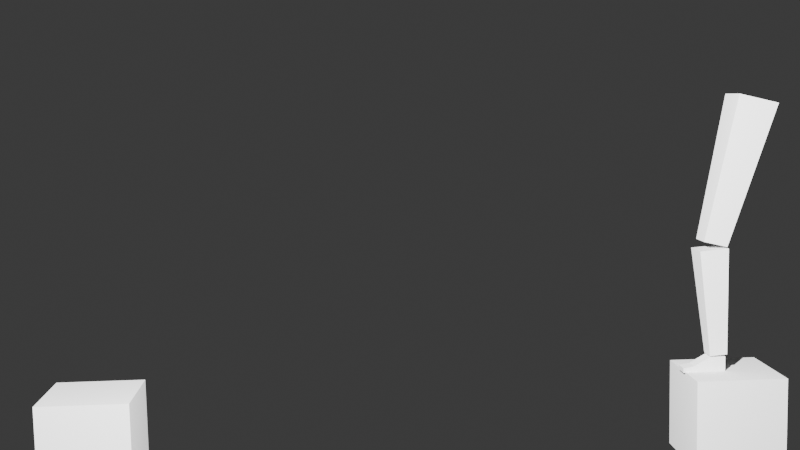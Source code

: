 # Source: nogarig1.blend  (saved by Blender 5.1.30; exported with 4.5.12 LTS)
import bpy
from mathutils import Matrix  # noqa: F401  (used for matrix-valued properties, if any)

bpy.ops.wm.read_factory_settings(use_empty=True)
scene = bpy.context.scene
scene.name = 'Scene'

# ---- collections
col_collection = bpy.data.collections.new('Collection'); scene.collection.children.link(col_collection)

# ---- world
world_world = bpy.data.worlds.new('World'); scene.world = world_world
world_world.use_nodes = True; world_world.node_tree.nodes.clear()
_N = world_world.node_tree.nodes; _L = world_world.node_tree.links
n0 = _N.new('ShaderNodeOutputWorld'); n0.name = 'World Output'; n0.location = (200, 100)
n1 = _N.new('ShaderNodeBackground'); n1.name = 'Background'; n1.location = (-200, 100)
n1.inputs[0].default_value = (0.05088, 0.05088, 0.05088, 1.0)
_L.new(n1.outputs[0], n0.inputs[0])
n0.is_active_output = True
world_world.color = (0.05088, 0.05088, 0.05088)
world_world.sun_shadow_jitter_overblur = 0.0

# ---- cameras
cam_camera = bpy.data.cameras.new('Camera')
cam_camera.clip_end = 100.0
cam_camera.ortho_scale = 7.314

# ---- lights
light_light = bpy.data.lights.new('Light', 'POINT')
light_light.exposure = 5.614
light_light.energy = 1031.0
light_light.shadow_soft_size = 0.1

# ---- meshes
me_cube_002 = bpy.data.meshes.new('Cube.002')
me_cube_002.from_pydata([(-0.2706, -0.1657, -0.447), (-0.3723, -0.3196, 2.866), (-0.2706, 0.3756, -0.447), (-0.3723, 0.5744, 2.866), (0.2706, -0.1657, -0.447), (0.5217, -0.3196, 2.866), (0.2706, 0.3756, -0.447), (0.5217, 0.5744, 2.866)], [], [(0, 1, 3, 2), (2, 3, 7, 6), (6, 7, 5, 4), (4, 5, 1, 0), (2, 6, 4, 0), (7, 3, 1, 5)])
_uv = me_cube_002.uv_layers.new(name='UVMap')
_uv.uv.foreach_set('vector', [0.375, 0.0, 0.625, 0.0, 0.625, 0.25, 0.375, 0.25, 0.375, 0.25, 0.625, 0.25, 0.625, 0.5, 0.375, 0.5, 0.375, 0.5, 0.625, 0.5, 0.625, 0.75, 0.375, 0.75, 0.375, 0.75, 0.625, 0.75, 0.625, 1.0, 0.375, 1.0, 0.125, 0.5, 0.375, 0.5, 0.375, 0.75, 0.125, 0.75, 0.625, 0.5, 0.875, 0.5, 0.875, 0.75, 0.625, 0.75])
me_cube_002.update()
me_cube_003 = bpy.data.meshes.new('Cube.003')
me_cube_003.from_pydata([(-0.1947, -0.1947, -0.3216), (-0.2678, -0.2005, 2.062), (-0.1947, 0.1947, -0.3216), (-0.2678, 0.4427, 2.062), (0.1947, -0.1947, -0.3216), (0.3753, -0.2005, 2.062), (0.1947, 0.1947, -0.3216), (0.3753, 0.4427, 2.062)], [], [(0, 1, 3, 2), (2, 3, 7, 6), (6, 7, 5, 4), (4, 5, 1, 0), (2, 6, 4, 0), (7, 3, 1, 5)])
_uv = me_cube_003.uv_layers.new(name='UVMap')
_uv.uv.foreach_set('vector', [0.375, 0.0, 0.625, 0.0, 0.625, 0.25, 0.375, 0.25, 0.375, 0.25, 0.625, 0.25, 0.625, 0.5, 0.375, 0.5, 0.375, 0.5, 0.625, 0.5, 0.625, 0.75, 0.375, 0.75, 0.375, 0.75, 0.625, 0.75, 0.625, 1.0, 0.375, 1.0, 0.125, 0.5, 0.375, 0.5, 0.375, 0.75, 0.125, 0.75, 0.625, 0.5, 0.875, 0.5, 0.875, 0.75, 0.625, 0.75])
me_cube_003.update()
me_cube_004 = bpy.data.meshes.new('Cube.004')
me_cube_004.from_pydata([(-0.1722, -0.1722, -0.1722), (-0.1722, -0.1722, 0.1722), (-0.1722, 0.1722, -0.1722), (-0.1722, 0.1722, 0.1722), (0.1722, -0.1722, -0.1722), (0.1722, -0.1722, 0.1722), (0.1722, 0.1722, -0.1722), (0.1722, 0.1722, 0.1722), (-0.5342, 0.1722, -0.1722), (-0.5342, -0.1722, -0.1722), (-0.5342, -0.1722, -0.02995), (-0.5342, 0.1722, -0.02995), (-0.775, 0.1722, -0.1722), (-0.775, -0.1722, -0.1722), (-0.775, -0.1722, -0.06836), (-0.775, 0.1722, -0.06836)], [], [(3, 2, 8, 11), (2, 3, 7, 6), (6, 7, 5, 4), (4, 5, 1, 0), (2, 6, 4, 0), (7, 3, 1, 5), (10, 11, 15, 14), (0, 1, 10, 9), (1, 3, 11, 10), (2, 0, 9, 8), (13, 14, 15, 12), (8, 9, 13, 12), (11, 8, 12, 15), (9, 10, 14, 13)])
_uv = me_cube_004.uv_layers.new(name='UVMap')
_uv.uv.foreach_set('vector', [0.625, 0.25, 0.375, 0.25, 0.375, 0.25, 0.625, 0.25, 0.375, 0.25, 0.625, 0.25, 0.625, 0.5, 0.375, 0.5, 0.375, 0.5, 0.625, 0.5, 0.625, 0.75, 0.375, 0.75, 0.375, 0.75, 0.625, 0.75, 0.625, 1.0, 0.375, 1.0, 0.125, 0.5, 0.375, 0.5, 0.375, 0.75, 0.125, 0.75, 0.625, 0.5, 0.875, 0.5, 0.875, 0.75, 0.625, 0.75, 0.875, 0.75, 0.875, 0.5, 0.875, 0.5, 0.875, 0.75, 0.375, 1.0, 0.625, 1.0, 0.625, 1.0, 0.375, 1.0, 0.875, 0.75, 0.875, 0.5, 0.875, 0.5, 0.875, 0.75, 0.125, 0.5, 0.125, 0.75, 0.125, 0.75, 0.125, 0.5, 0.375, 0.0, 0.625, 0.0, 0.625, 0.25, 0.375, 0.25, 0.125, 0.5, 0.125, 0.75, 0.125, 0.75, 0.125, 0.5, 0.625, 0.25, 0.375, 0.25, 0.375, 0.25, 0.625, 0.25, 0.375, 1.0, 0.625, 1.0, 0.625, 1.0, 0.375, 1.0])
me_cube_004.update()
me_cube = bpy.data.meshes.new('Cube')
me_cube.from_pydata([(-1.0, -1.0, -1.0), (-1.0, -1.0, 1.0), (-1.0, 1.0, -1.0), (-1.0, 1.0, 1.0), (1.0, -1.0, -1.0), (1.0, -1.0, 1.0), (1.0, 1.0, -1.0), (1.0, 1.0, 1.0)], [], [(0, 1, 3, 2), (2, 3, 7, 6), (6, 7, 5, 4), (4, 5, 1, 0), (2, 6, 4, 0), (7, 3, 1, 5)])
_uv = me_cube.uv_layers.new(name='UVMap')
_uv.uv.foreach_set('vector', [0.375, 0.0, 0.625, 0.0, 0.625, 0.25, 0.375, 0.25, 0.375, 0.25, 0.625, 0.25, 0.625, 0.5, 0.375, 0.5, 0.375, 0.5, 0.625, 0.5, 0.625, 0.75, 0.375, 0.75, 0.375, 0.75, 0.625, 0.75, 0.625, 1.0, 0.375, 1.0, 0.125, 0.5, 0.375, 0.5, 0.375, 0.75, 0.125, 0.75, 0.625, 0.5, 0.875, 0.5, 0.875, 0.75, 0.625, 0.75])
me_cube.update()
me_cube_001 = bpy.data.meshes.new('Cube.001')
me_cube_001.from_pydata([(-1.0, -1.0, -1.0), (-1.0, -1.0, 1.0), (-1.0, 1.0, -1.0), (-1.0, 1.0, 1.0), (1.0, -1.0, -1.0), (1.0, -1.0, 1.0), (1.0, 1.0, -1.0), (1.0, 1.0, 1.0)], [], [(0, 1, 3, 2), (2, 3, 7, 6), (6, 7, 5, 4), (4, 5, 1, 0), (2, 6, 4, 0), (7, 3, 1, 5)])
_uv = me_cube_001.uv_layers.new(name='UVMap')
_uv.uv.foreach_set('vector', [0.375, 0.0, 0.625, 0.0, 0.625, 0.25, 0.375, 0.25, 0.375, 0.25, 0.625, 0.25, 0.625, 0.5, 0.375, 0.5, 0.375, 0.5, 0.625, 0.5, 0.625, 0.75, 0.375, 0.75, 0.375, 0.75, 0.625, 0.75, 0.625, 1.0, 0.375, 1.0, 0.125, 0.5, 0.375, 0.5, 0.375, 0.75, 0.125, 0.75, 0.625, 0.5, 0.875, 0.5, 0.875, 0.75, 0.625, 0.75])
me_cube_001.update()
arm_armature_002 = bpy.data.armatures.new('Armature.002')  # bones are not reproduced

# ---- objects
ob_light = bpy.data.objects.new('Light', light_light)
ob_camera = bpy.data.objects.new('Camera', cam_camera)
ob_udo = bpy.data.objects.new('udo', me_cube_002)
ob_lydka = bpy.data.objects.new('lydka', me_cube_003)
ob_stopa = bpy.data.objects.new('stopa', me_cube_004)
ob_armature = bpy.data.objects.new('Armature', arm_armature_002)
ob_cube = bpy.data.objects.new('Cube', me_cube)
ob_cube_001 = bpy.data.objects.new('Cube.001', me_cube_001)

# ---- transforms, parenting, visibility, modifiers, constraints
ob_light.location = (-8.238, -12.58, 5.904)
ob_light.rotation_euler = (0.6503, 0.05522, 1.866)
ob_light.lock_rotations_4d = False
ob_light.empty_display_type = 'ARROWS'
ob_light.color = (0.0, 0.0, 0.0, 0.0)
ob_light.lineart.crease_threshold = 0.0
ob_camera.location = (-8.395, -24.1, 3.0)
ob_camera.rotation_euler = (1.454, 0.02037, -0.05674)
ob_camera.lock_rotations_4d = False
ob_camera.empty_display_type = 'ARROWS'
ob_camera.color = (0.0, 0.0, 0.0, 0.0)
ob_camera.display_type = 'WIRE'
ob_camera.lineart.crease_threshold = 0.0
ob_udo.parent = ob_armature
ob_udo.matrix_parent_inverse = Matrix(((1.0, -0.0, -0.0, -0.7047), (-0.0, 1.0, 0.0, 3.047e-07), (-0.0, -0.0, 1.0, -2.645), (-0.0, 0.0, -0.0, 1.0)))
ob_udo.location = (0.0, 0.0, 0.0)
ob_udo.rotation_euler = (4.057e-09, 0.2427, 3.327e-08)
_vg = ob_udo.vertex_groups.new(name='udobone')
_vg.add([0, 1, 2, 3, 4, 5, 6, 7], 1.0, 'REPLACE')
_vg = ob_udo.vertex_groups.new(name='lydkabone')
_vg = ob_udo.vertex_groups.new(name='stopabone')
_vg = ob_udo.vertex_groups.new(name='legbone')
_m = ob_udo.modifiers.new('Armature', 'ARMATURE')
_m.object = ob_armature
ob_lydka.parent = ob_armature
ob_lydka.matrix_parent_inverse = Matrix(((1.0, -0.0, -0.0, -0.7047), (-0.0, 1.0, 0.0, 3.047e-07), (-0.0, -0.0, 1.0, -2.645), (-0.0, 0.0, -0.0, 1.0)))
ob_lydka.location = (-0.04428, 3.51e-07, -2.613)
ob_lydka.rotation_euler = (3.658e-10, -0.0737, -9.921e-09)
_vg = ob_lydka.vertex_groups.new(name='udobone')
_vg = ob_lydka.vertex_groups.new(name='lydkabone')
_vg.add([0, 1, 2, 3, 4, 5, 6, 7], 1.0, 'REPLACE')
_vg = ob_lydka.vertex_groups.new(name='stopabone')
_vg = ob_lydka.vertex_groups.new(name='legbone')
_m = ob_lydka.modifiers.new('Armature', 'ARMATURE')
_m.object = ob_armature
ob_stopa.parent = ob_armature
ob_stopa.matrix_parent_inverse = Matrix(((1.0, -0.0, -0.0, -0.7047), (-0.0, 1.0, 0.0, 3.047e-07), (-0.0, -0.0, 1.0, -2.645), (-0.0, 0.0, -0.0, 1.0)))
ob_stopa.location = (-0.03181, 4.224e-07, -3.144)
_vg = ob_stopa.vertex_groups.new(name='udobone')
_vg = ob_stopa.vertex_groups.new(name='lydkabone')
_vg = ob_stopa.vertex_groups.new(name='stopabone')
for _i, _w in zip([0, 1, 2, 3, 4, 5, 6, 7, 8, 9, 10, 11], [0.9161, 0.9505, 0.9027, 0.9459, 0.9671, 0.9578, 0.9642, 0.956, 0.06349, 0.0658, 0.07459, 0.0849]): _vg.add([_i], _w, 'REPLACE')
_vg = ob_stopa.vertex_groups.new(name='legbone')
for _i, _w in zip([0, 1, 2, 3, 4, 5, 6, 7, 8, 9, 10, 11, 12, 13, 14, 15], [0.0741, 0.04902, 0.04923, 0.05409, 0.01589, 0.03432, 0.02168, 0.03806, 0.1837, 0.1857, 0.4691, 0.4585, 0.9586, 0.9844, 0.9348, 0.9735]): _vg.add([_i], _w, 'REPLACE')
_m = ob_stopa.modifiers.new('Armature', 'ARMATURE')
_m.object = ob_armature
ob_armature.location = (0.7047, -3.047e-07, 2.645)
ob_armature.show_in_front = True
ob_cube.location = (-13.93, 5.844e-07, -4.35)
ob_cube_001.location = (0.2429, 5.785e-07, -4.306)

# ---- collection membership
col_collection.objects.link(ob_light)
col_collection.objects.link(ob_camera)
col_collection.objects.link(ob_udo)
col_collection.objects.link(ob_lydka)
col_collection.objects.link(ob_stopa)
col_collection.objects.link(ob_armature)
col_collection.objects.link(ob_cube)
col_collection.objects.link(ob_cube_001)

# ---- scene / render settings (as saved in the file)
scene.camera = ob_camera
scene.frame_start = 1; scene.frame_end = 48; scene.frame_set(48)
scene.render.engine = 'BLENDER_EEVEE_NEXT'
scene.render.bake_bias = 0.0
scene.render.bake_samples = 0
scene.cycles.sampling_pattern = 'TABULATED_SOBOL'
scene.eevee.use_volume_custom_range = False
bpy.context.view_layer.update()
